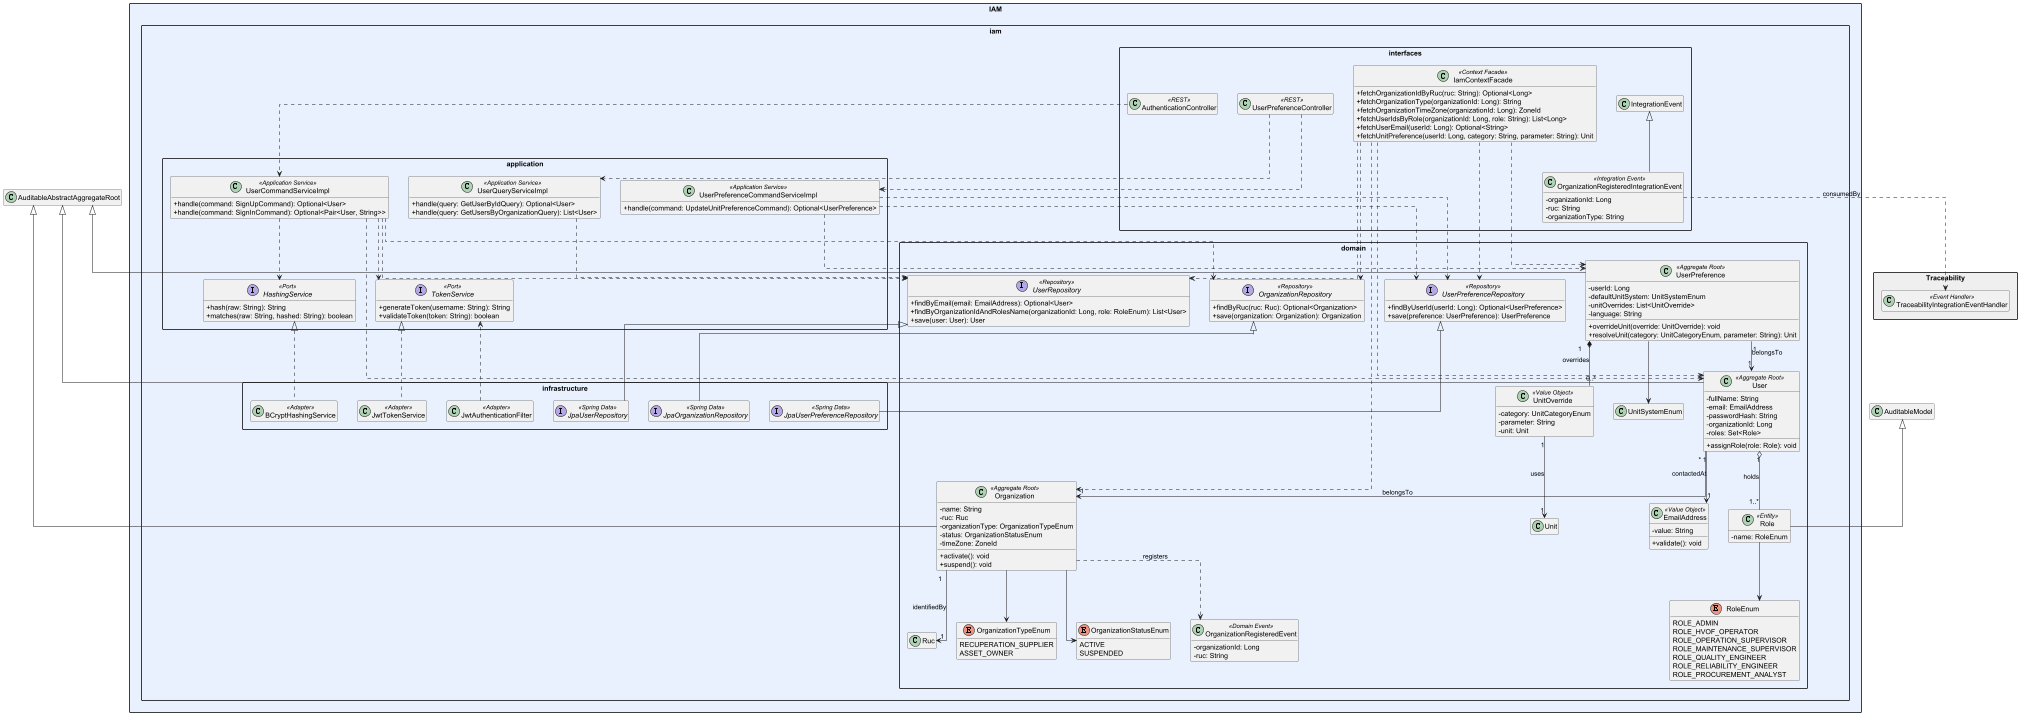

The diagram above was rendered by PlantUML. Its source (embedded in the PNG):
@startuml EdgeWatch_IAM_Full
skinparam packageStyle rectangle
skinparam classAttributeIconSize 0
skinparam linetype ortho
skinparam nodesep 40
skinparam ranksep 60
hide empty members



package "IAM" #E8F0FE {

    package "iam.domain" {
        class Organization <<Aggregate Root>> {
            - name: String
            - ruc: Ruc
            - organizationType: OrganizationTypeEnum
            - status: OrganizationStatusEnum
            - timeZone: ZoneId
            + activate(): void
            + suspend(): void
        }
        class User <<Aggregate Root>> {
            - fullName: String
            - email: EmailAddress
            - passwordHash: String
            - organizationId: Long
            - roles: Set<Role>
            + assignRole(role: Role): void
        }
        class UserPreference <<Aggregate Root>> {
            - userId: Long
            - defaultUnitSystem: UnitSystemEnum
            - unitOverrides: List<UnitOverride>
            - language: String
            + overrideUnit(override: UnitOverride): void
            + resolveUnit(category: UnitCategoryEnum, parameter: String): Unit
        }
        class UnitOverride <<Value Object>> {
            - category: UnitCategoryEnum
            - parameter: String
            - unit: Unit
        }
        class Role <<Entity>> {
            - name: RoleEnum
        }
        class EmailAddress <<Value Object>> {
            - value: String
            + validate(): void
        }
        enum OrganizationTypeEnum {
            RECUPERATION_SUPPLIER
            ASSET_OWNER
        }
        enum OrganizationStatusEnum {
            ACTIVE
            SUSPENDED
        }
        enum RoleEnum {
            ROLE_ADMIN
            ROLE_HVOF_OPERATOR
            ROLE_OPERATION_SUPERVISOR
            ROLE_MAINTENANCE_SUPERVISOR
            ROLE_QUALITY_ENGINEER
            ROLE_RELIABILITY_ENGINEER
            ROLE_PROCUREMENT_ANALYST
        }
        class OrganizationRegisteredEvent <<Domain Event>> {
            - organizationId: Long
            - ruc: String
        }
        Organization "1" --> "1" Ruc : identifiedBy
        Organization --> OrganizationTypeEnum
        Organization --> OrganizationStatusEnum
        Organization ..> OrganizationRegisteredEvent : registers
        User "1" --> "1" EmailAddress : contactedAt
        User "1" o-- "1..*" Role : holds
        User "*" --> "1" Organization : belongsTo
        UserPreference "1" --> "1" User : belongsTo
        UserPreference "1" *-- "0..*" UnitOverride : overrides
        UserPreference --> UnitSystemEnum
        UnitOverride "1" --> "1" Unit : uses
        Role --> RoleEnum

        interface OrganizationRepository <<Repository>> {
            + findByRuc(ruc: Ruc): Optional<Organization>
            + save(organization: Organization): Organization
        }
        interface UserRepository <<Repository>> {
            + findByEmail(email: EmailAddress): Optional<User>
            + findByOrganizationIdAndRolesName(organizationId: Long, role: RoleEnum): List<User>
            + save(user: User): User
        }
        interface UserPreferenceRepository <<Repository>> {
            + findByUserId(userId: Long): Optional<UserPreference>
            + save(preference: UserPreference): UserPreference
        }
    }

    package "iam.application" {
        interface HashingService <<Port>> {
            + hash(raw: String): String
            + matches(raw: String, hashed: String): boolean
        }
        interface TokenService <<Port>> {
            + generateToken(username: String): String
            + validateToken(token: String): boolean
        }
        class UserCommandServiceImpl <<Application Service>> {
            + handle(command: SignUpCommand): Optional<User>
            + handle(command: SignInCommand): Optional<Pair<User, String>>
        }
        class UserQueryServiceImpl <<Application Service>> {
            + handle(query: GetUserByIdQuery): Optional<User>
            + handle(query: GetUsersByOrganizationQuery): List<User>
        }
        UserQueryServiceImpl ..> UserRepository
        UserPreferenceCommandServiceImpl ..> UserPreferenceRepository
        class UserPreferenceCommandServiceImpl <<Application Service>> {
            + handle(command: UpdateUnitPreferenceCommand): Optional<UserPreference>
        }
        UserCommandServiceImpl ..> HashingService
        UserCommandServiceImpl ..> TokenService
        UserCommandServiceImpl ..> User
        UserPreferenceCommandServiceImpl ..> UserPreference
    }

    package "iam.infrastructure" {
        class BCryptHashingService <<Adapter>>
        class JwtTokenService <<Adapter>>
        class JwtAuthenticationFilter <<Adapter>>
        HashingService <|.. BCryptHashingService
        TokenService <|.. JwtTokenService
        JwtAuthenticationFilter ..> TokenService

        interface JpaOrganizationRepository <<Spring Data>>
        interface JpaUserRepository <<Spring Data>>
        interface JpaUserPreferenceRepository <<Spring Data>>
        OrganizationRepository <|-- JpaOrganizationRepository
        UserRepository <|-- JpaUserRepository
        UserPreferenceRepository <|-- JpaUserPreferenceRepository
    }

    package "iam.interfaces" {
        class AuthenticationController <<REST>>
        class UserPreferenceController <<REST>>
        class IamContextFacade <<Context Facade>> {
            + fetchOrganizationIdByRuc(ruc: String): Optional<Long>
            + fetchOrganizationType(organizationId: Long): String
            + fetchOrganizationTimeZone(organizationId: Long): ZoneId
            + fetchUserIdsByRole(organizationId: Long, role: String): List<Long>
            + fetchUserEmail(userId: Long): Optional<String>
            + fetchUnitPreference(userId: Long, category: String, parameter: String): Unit
        }
        class OrganizationRegisteredIntegrationEvent <<Integration Event>> {
            - organizationId: Long
            - ruc: String
            - organizationType: String
        }
        AuthenticationController ..> UserCommandServiceImpl
        UserPreferenceController ..> UserQueryServiceImpl
        UserPreferenceController ..> UserPreferenceCommandServiceImpl
        IamContextFacade ..> Organization
        IamContextFacade ..> User
        IamContextFacade ..> UserPreference
        IntegrationEvent <|-- OrganizationRegisteredIntegrationEvent
        UserCommandServiceImpl ..> UserRepository
        UserCommandServiceImpl ..> OrganizationRepository
        UserPreferenceCommandServiceImpl ..> UserPreferenceRepository
        IamContextFacade ..> OrganizationRepository
        IamContextFacade ..> UserRepository
        IamContextFacade ..> UserPreferenceRepository
    }
}

package "Traceability" #EEEEEE {
    class "TraceabilityIntegrationEventHandler" as trHandler <<Event Handler>>
}

OrganizationRegisteredIntegrationEvent ..> trHandler : consumedBy
AuditableAbstractAggregateRoot <|-- Organization
AuditableAbstractAggregateRoot <|-- User
AuditableAbstractAggregateRoot <|-- UserPreference
AuditableModel <|-- Role

@enduml